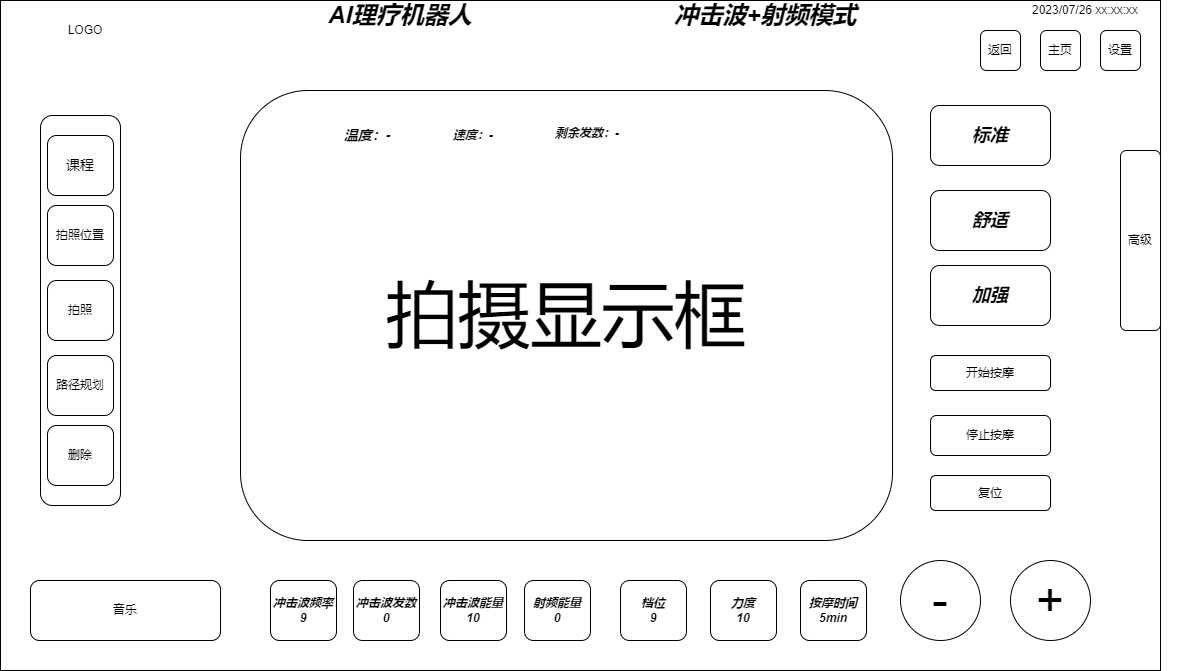

The diagram above was exported from draw.io. Its source (the exported page's mxGraphModel, read from the mxfile embedded in the PNG):
<mxGraphModel dx="1300" dy="783" grid="1" gridSize="10" guides="1" tooltips="1" connect="1" arrows="1" fold="1" page="1" pageScale="1" pageWidth="827" pageHeight="1169" math="0" shadow="0">
  <root>
    <mxCell id="0" />
    <mxCell id="1" parent="0" />
    <mxCell id="ZsJBXYHvImjA5bdQpRDq-1" value="" style="rounded=0;whiteSpace=wrap;html=1;" vertex="1" parent="1">
      <mxGeometry x="60" y="110" width="1160" height="670" as="geometry" />
    </mxCell>
    <mxCell id="ZsJBXYHvImjA5bdQpRDq-2" value="" style="rounded=1;whiteSpace=wrap;html=1;" vertex="1" parent="1">
      <mxGeometry x="100" y="225" width="80" height="390" as="geometry" />
    </mxCell>
    <mxCell id="ZsJBXYHvImjA5bdQpRDq-3" value="&lt;font style=&quot;font-size: 14px;&quot;&gt;课程&lt;/font&gt;" style="rounded=1;whiteSpace=wrap;html=1;" vertex="1" parent="1">
      <mxGeometry x="107" y="245" width="66" height="60" as="geometry" />
    </mxCell>
    <mxCell id="ZsJBXYHvImjA5bdQpRDq-4" value="拍照位置" style="rounded=1;whiteSpace=wrap;html=1;" vertex="1" parent="1">
      <mxGeometry x="107" y="315" width="66" height="60" as="geometry" />
    </mxCell>
    <mxCell id="ZsJBXYHvImjA5bdQpRDq-5" value="拍照" style="rounded=1;whiteSpace=wrap;html=1;" vertex="1" parent="1">
      <mxGeometry x="107" y="390" width="66" height="60" as="geometry" />
    </mxCell>
    <mxCell id="ZsJBXYHvImjA5bdQpRDq-6" value="删除" style="rounded=1;whiteSpace=wrap;html=1;" vertex="1" parent="1">
      <mxGeometry x="107" y="535" width="66" height="60" as="geometry" />
    </mxCell>
    <mxCell id="ZsJBXYHvImjA5bdQpRDq-7" value="路径规划" style="rounded=1;whiteSpace=wrap;html=1;" vertex="1" parent="1">
      <mxGeometry x="107" y="465" width="66" height="60" as="geometry" />
    </mxCell>
    <mxCell id="ZsJBXYHvImjA5bdQpRDq-8" value="音乐" style="rounded=1;whiteSpace=wrap;html=1;" vertex="1" parent="1">
      <mxGeometry x="90" y="690" width="190" height="60" as="geometry" />
    </mxCell>
    <mxCell id="ZsJBXYHvImjA5bdQpRDq-9" value="设置" style="rounded=1;whiteSpace=wrap;html=1;" vertex="1" parent="1">
      <mxGeometry x="1160" y="140" width="40" height="40" as="geometry" />
    </mxCell>
    <mxCell id="ZsJBXYHvImjA5bdQpRDq-10" value="开始按摩" style="rounded=1;whiteSpace=wrap;html=1;" vertex="1" parent="1">
      <mxGeometry x="990" y="465" width="120" height="35" as="geometry" />
    </mxCell>
    <mxCell id="ZsJBXYHvImjA5bdQpRDq-11" value="停止按摩" style="rounded=1;whiteSpace=wrap;html=1;" vertex="1" parent="1">
      <mxGeometry x="990" y="525" width="120" height="40" as="geometry" />
    </mxCell>
    <mxCell id="ZsJBXYHvImjA5bdQpRDq-12" value="复位" style="rounded=1;whiteSpace=wrap;html=1;" vertex="1" parent="1">
      <mxGeometry x="990" y="585" width="120" height="35" as="geometry" />
    </mxCell>
    <mxCell id="ZsJBXYHvImjA5bdQpRDq-13" value="高级" style="rounded=1;whiteSpace=wrap;html=1;" vertex="1" parent="1">
      <mxGeometry x="1180" y="260" width="40" height="180" as="geometry" />
    </mxCell>
    <mxCell id="ZsJBXYHvImjA5bdQpRDq-14" value="&lt;b&gt;&lt;i&gt;射频能量&lt;br&gt;0&lt;/i&gt;&lt;/b&gt;" style="rounded=1;whiteSpace=wrap;html=1;" vertex="1" parent="1">
      <mxGeometry x="584" y="690" width="66" height="60" as="geometry" />
    </mxCell>
    <mxCell id="ZsJBXYHvImjA5bdQpRDq-15" value="&lt;b&gt;&lt;i&gt;档位&lt;br&gt;9&lt;/i&gt;&lt;/b&gt;" style="rounded=1;whiteSpace=wrap;html=1;" vertex="1" parent="1">
      <mxGeometry x="680" y="690" width="66" height="60" as="geometry" />
    </mxCell>
    <mxCell id="ZsJBXYHvImjA5bdQpRDq-16" value="&lt;b&gt;&lt;i&gt;按摩时间&lt;br&gt;5min&lt;/i&gt;&lt;/b&gt;" style="rounded=1;whiteSpace=wrap;html=1;" vertex="1" parent="1">
      <mxGeometry x="860" y="690" width="66" height="60" as="geometry" />
    </mxCell>
    <mxCell id="ZsJBXYHvImjA5bdQpRDq-17" value="&lt;b&gt;&lt;i&gt;力度&lt;br&gt;10&lt;/i&gt;&lt;/b&gt;" style="rounded=1;whiteSpace=wrap;html=1;" vertex="1" parent="1">
      <mxGeometry x="770" y="690" width="66" height="60" as="geometry" />
    </mxCell>
    <mxCell id="ZsJBXYHvImjA5bdQpRDq-18" value="&lt;font style=&quot;font-size: 48px;&quot;&gt;-&lt;/font&gt;" style="ellipse;whiteSpace=wrap;html=1;aspect=fixed;" vertex="1" parent="1">
      <mxGeometry x="960" y="670" width="80" height="80" as="geometry" />
    </mxCell>
    <mxCell id="ZsJBXYHvImjA5bdQpRDq-19" value="&lt;font style=&quot;font-size: 48px;&quot;&gt;+&lt;/font&gt;" style="ellipse;whiteSpace=wrap;html=1;aspect=fixed;" vertex="1" parent="1">
      <mxGeometry x="1070" y="670" width="80" height="80" as="geometry" />
    </mxCell>
    <mxCell id="ZsJBXYHvImjA5bdQpRDq-20" value="&lt;font style=&quot;font-size: 72px;&quot;&gt;拍摄显示框&lt;/font&gt;" style="rounded=1;whiteSpace=wrap;html=1;" vertex="1" parent="1">
      <mxGeometry x="300" y="200" width="652" height="450" as="geometry" />
    </mxCell>
    <mxCell id="ZsJBXYHvImjA5bdQpRDq-21" value="&lt;font style=&quot;font-size: 24px;&quot;&gt;&lt;b&gt;&lt;i&gt;冲击波+射频模式&lt;/i&gt;&lt;/b&gt;&lt;/font&gt;" style="text;html=1;strokeColor=none;fillColor=none;align=center;verticalAlign=middle;whiteSpace=wrap;rounded=0;" vertex="1" parent="1">
      <mxGeometry x="711" y="110" width="229" height="30" as="geometry" />
    </mxCell>
    <mxCell id="ZsJBXYHvImjA5bdQpRDq-22" value="&lt;b style=&quot;border-color: var(--border-color); font-size: 24px;&quot;&gt;&lt;i style=&quot;border-color: var(--border-color);&quot;&gt;AI理疗机器人&lt;/i&gt;&lt;/b&gt;" style="text;html=1;strokeColor=none;fillColor=none;align=center;verticalAlign=middle;whiteSpace=wrap;rounded=0;" vertex="1" parent="1">
      <mxGeometry x="330" y="110" width="260" height="30" as="geometry" />
    </mxCell>
    <mxCell id="ZsJBXYHvImjA5bdQpRDq-23" value="LOGO" style="text;html=1;strokeColor=none;fillColor=none;align=center;verticalAlign=middle;whiteSpace=wrap;rounded=0;" vertex="1" parent="1">
      <mxGeometry x="60" y="110" width="170" height="60" as="geometry" />
    </mxCell>
    <mxCell id="ZsJBXYHvImjA5bdQpRDq-24" value="2023/07/26 xx:xx:xx" style="text;html=1;strokeColor=none;fillColor=none;align=center;verticalAlign=middle;whiteSpace=wrap;rounded=0;" vertex="1" parent="1">
      <mxGeometry x="1040" y="110" width="210" height="20" as="geometry" />
    </mxCell>
    <mxCell id="ZsJBXYHvImjA5bdQpRDq-25" value="主页" style="rounded=1;whiteSpace=wrap;html=1;" vertex="1" parent="1">
      <mxGeometry x="1100" y="140" width="40" height="40" as="geometry" />
    </mxCell>
    <mxCell id="ZsJBXYHvImjA5bdQpRDq-26" value="返回" style="rounded=1;whiteSpace=wrap;html=1;" vertex="1" parent="1">
      <mxGeometry x="1040" y="140" width="40" height="40" as="geometry" />
    </mxCell>
    <mxCell id="ZsJBXYHvImjA5bdQpRDq-27" value="&lt;b&gt;&lt;i&gt;&lt;font style=&quot;font-size: 14px;&quot;&gt;温度：-&lt;/font&gt;&lt;/i&gt;&lt;/b&gt;" style="text;html=1;strokeColor=none;fillColor=none;align=center;verticalAlign=middle;whiteSpace=wrap;rounded=0;" vertex="1" parent="1">
      <mxGeometry x="384" y="230" width="86" height="30" as="geometry" />
    </mxCell>
    <mxCell id="ZsJBXYHvImjA5bdQpRDq-28" value="&lt;b&gt;&lt;i&gt;速度：-&lt;/i&gt;&lt;/b&gt;" style="text;html=1;strokeColor=none;fillColor=none;align=center;verticalAlign=middle;whiteSpace=wrap;rounded=0;" vertex="1" parent="1">
      <mxGeometry x="490" y="230" width="86" height="30" as="geometry" />
    </mxCell>
    <mxCell id="ZsJBXYHvImjA5bdQpRDq-29" value="&lt;b&gt;&lt;i&gt;剩余发数：-&lt;/i&gt;&lt;/b&gt;" style="text;html=1;strokeColor=none;fillColor=none;align=center;verticalAlign=middle;whiteSpace=wrap;rounded=0;" vertex="1" parent="1">
      <mxGeometry x="604" y="227.5" width="86" height="30" as="geometry" />
    </mxCell>
    <mxCell id="ZsJBXYHvImjA5bdQpRDq-30" value="&lt;font style=&quot;font-size: 12px;&quot;&gt;&lt;b&gt;&lt;i&gt;冲击波发数&lt;br&gt;0&lt;/i&gt;&lt;/b&gt;&lt;/font&gt;" style="rounded=1;whiteSpace=wrap;html=1;" vertex="1" parent="1">
      <mxGeometry x="413" y="690" width="66" height="60" as="geometry" />
    </mxCell>
    <mxCell id="ZsJBXYHvImjA5bdQpRDq-31" value="&lt;font style=&quot;font-size: 12px;&quot;&gt;&lt;b&gt;&lt;i&gt;冲击波频率&lt;br&gt;9&lt;/i&gt;&lt;/b&gt;&lt;/font&gt;" style="rounded=1;whiteSpace=wrap;html=1;" vertex="1" parent="1">
      <mxGeometry x="330" y="690" width="66" height="60" as="geometry" />
    </mxCell>
    <mxCell id="ZsJBXYHvImjA5bdQpRDq-32" value="&lt;b&gt;&lt;i&gt;冲击波能量&lt;br&gt;10&lt;/i&gt;&lt;/b&gt;" style="rounded=1;whiteSpace=wrap;html=1;" vertex="1" parent="1">
      <mxGeometry x="500" y="690" width="66" height="60" as="geometry" />
    </mxCell>
    <mxCell id="ZsJBXYHvImjA5bdQpRDq-33" value="&lt;font style=&quot;font-size: 18px;&quot;&gt;&lt;b&gt;&lt;i&gt;标准&lt;/i&gt;&lt;/b&gt;&lt;/font&gt;" style="rounded=1;whiteSpace=wrap;html=1;" vertex="1" parent="1">
      <mxGeometry x="990" y="215" width="120" height="60" as="geometry" />
    </mxCell>
    <mxCell id="ZsJBXYHvImjA5bdQpRDq-34" value="&lt;font style=&quot;font-size: 18px;&quot;&gt;&lt;b&gt;&lt;i&gt;舒适&lt;/i&gt;&lt;/b&gt;&lt;/font&gt;" style="rounded=1;whiteSpace=wrap;html=1;" vertex="1" parent="1">
      <mxGeometry x="990" y="300" width="120" height="60" as="geometry" />
    </mxCell>
    <mxCell id="ZsJBXYHvImjA5bdQpRDq-35" value="&lt;font style=&quot;font-size: 18px;&quot;&gt;&lt;b&gt;&lt;i&gt;加强&lt;/i&gt;&lt;/b&gt;&lt;/font&gt;" style="rounded=1;whiteSpace=wrap;html=1;" vertex="1" parent="1">
      <mxGeometry x="990" y="375" width="120" height="60" as="geometry" />
    </mxCell>
  </root>
</mxGraphModel>